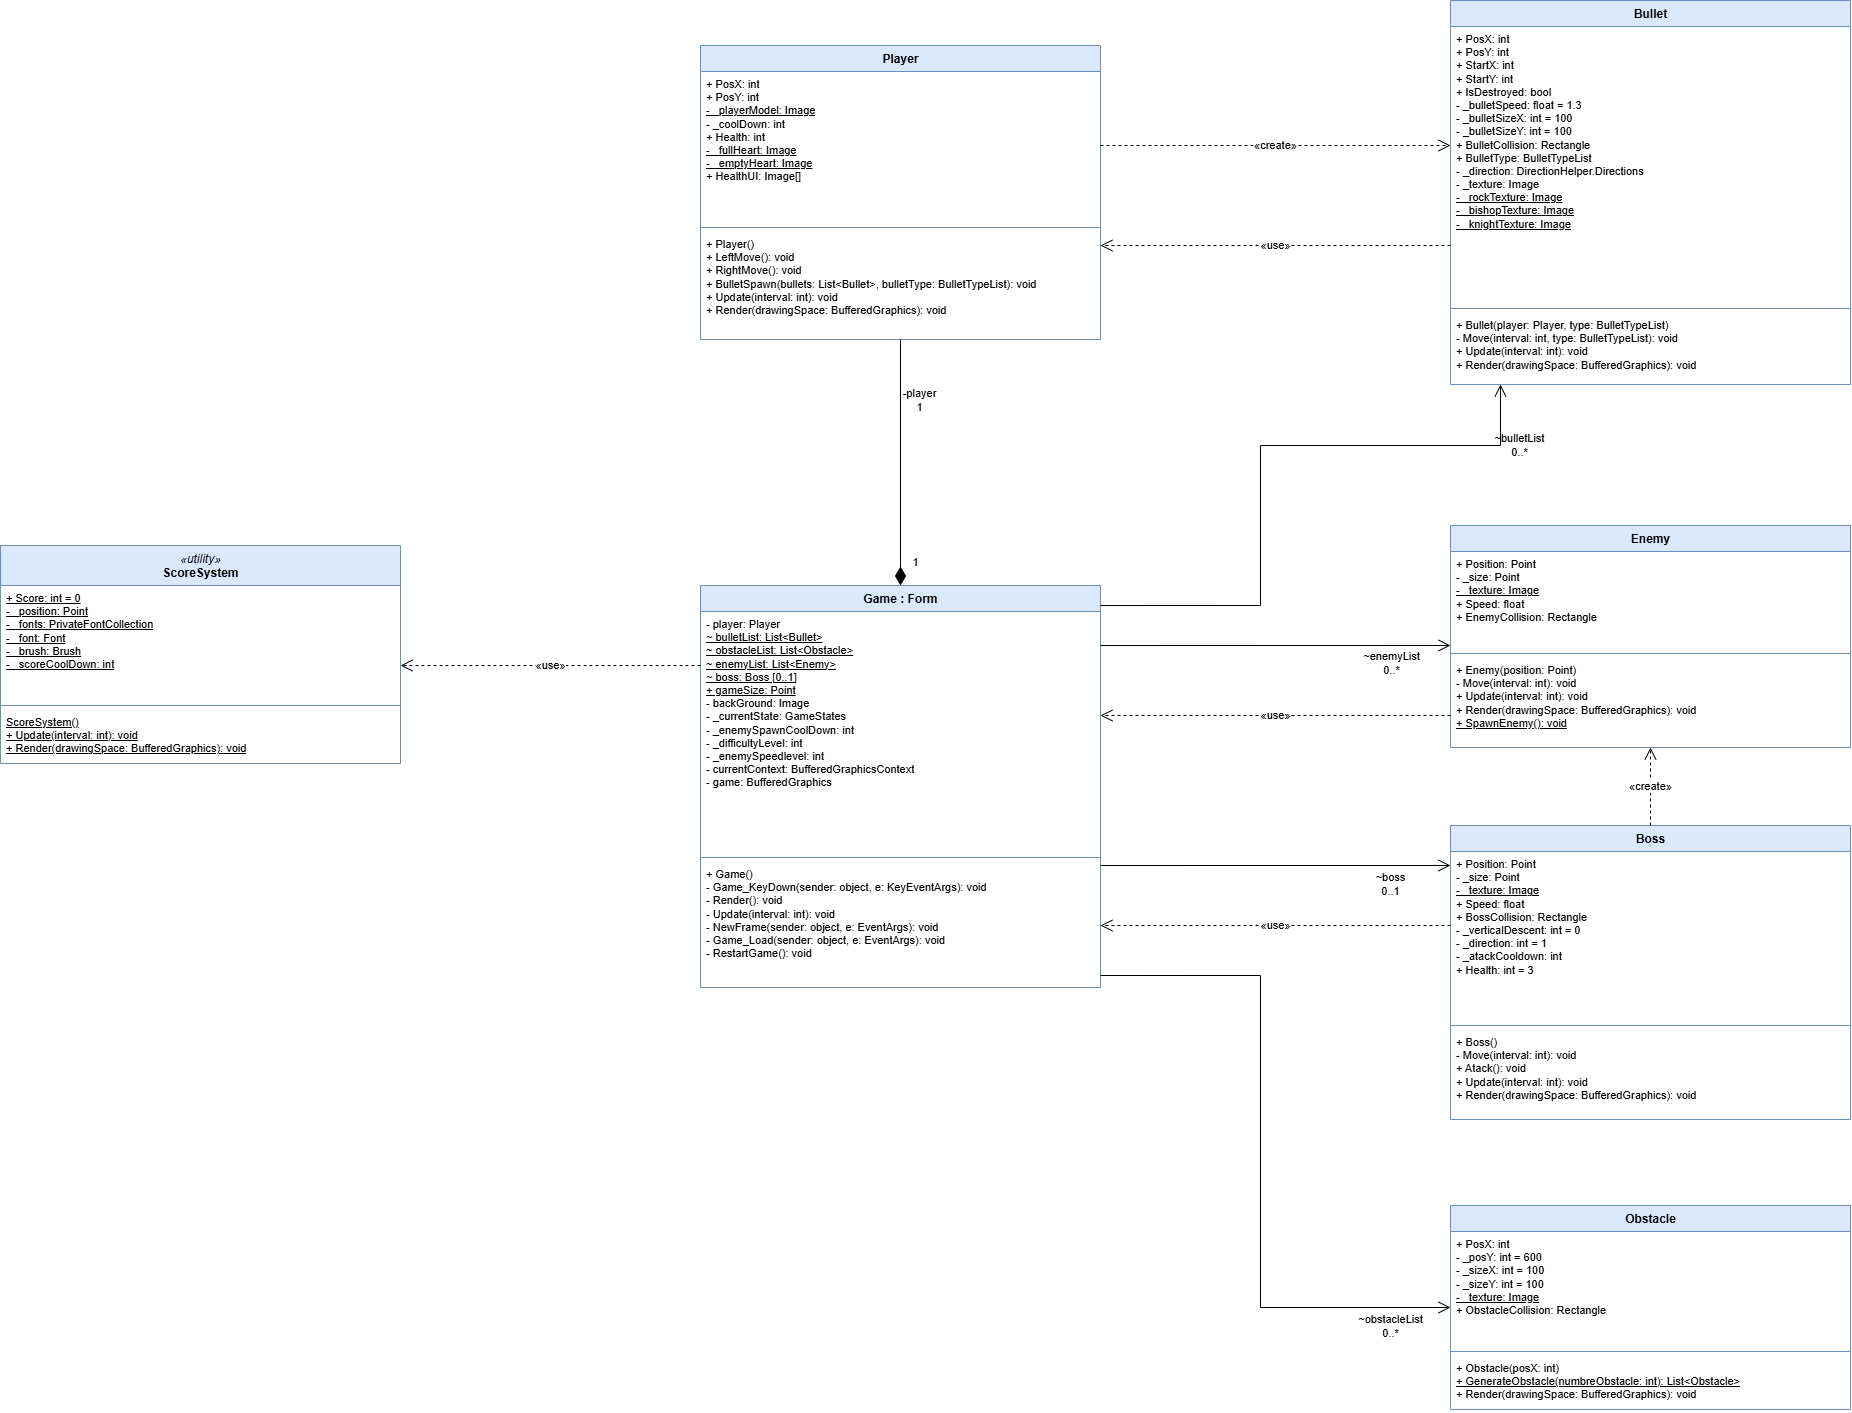

The diagram above was exported from draw.io. Its source (the exported page's mxGraphModel, read from the mxfile embedded in the PNG):
<mxGraphModel dx="2604" dy="1444" grid="1" gridSize="10" guides="1" tooltips="1" connect="1" arrows="1" fold="1" page="1" pageScale="1" pageWidth="2300" pageHeight="1650" math="0" shadow="0">
  <root>
    <mxCell id="0" />
    <mxCell id="1" parent="0" />
    <mxCell id="Game" parent="1" style="swimlane;fontStyle=0;align=center;verticalAlign=top;childLayout=stackLayout;horizontal=1;startSize=26;horizontalStack=0;resizeParent=1;resizeParentMax=0;resizeLast=0;collapsible=0;marginBottom=0;html=1;fillColor=#dae8fc;strokeColor=#6c8ebf;" value="&lt;b&gt;Game : Form&lt;/b&gt;" vertex="1">
      <mxGeometry height="402" width="400" x="1000" y="700" as="geometry" />
    </mxCell>
    <mxCell id="Game_f" parent="Game" style="text;strokeColor=none;fillColor=none;align=left;verticalAlign=top;spacingLeft=4;spacingRight=4;overflow=hidden;rotatable=0;whiteSpace=wrap;html=1;fontSize=11;" value="- player: Player&lt;br&gt;&lt;u&gt;~ bulletList: List&amp;lt;Bullet&amp;gt;&lt;/u&gt;&lt;br&gt;&lt;u&gt;~ obstacleList: List&amp;lt;Obstacle&amp;gt;&lt;/u&gt;&lt;br&gt;&lt;u&gt;~ enemyList: List&amp;lt;Enemy&amp;gt;&lt;/u&gt;&lt;br&gt;&lt;u&gt;~ boss: Boss [0..1]&lt;/u&gt;&lt;br&gt;&lt;u&gt;+ gameSize: Point&lt;/u&gt;&lt;br&gt;- backGround: Image&lt;br&gt;- _currentState: GameStates&lt;br&gt;- _enemySpawnCoolDown: int&lt;br&gt;- _difficultyLevel: int&lt;br&gt;- _enemySpeedlevel: int&lt;br&gt;- currentContext: BufferedGraphicsContext&lt;br&gt;- game: BufferedGraphics" vertex="1">
      <mxGeometry height="242" width="400" y="26" as="geometry" />
    </mxCell>
    <mxCell id="Game_s" parent="Game" style="line;strokeWidth=1;fillColor=none;align=left;verticalAlign=middle;spacingTop=-1;spacingLeft=3;spacingRight=3;rotatable=0;labelPosition=right;points=[];portConstraint=eastwest;strokeColor=inherit;" value="" vertex="1">
      <mxGeometry height="8" width="400" y="268" as="geometry" />
    </mxCell>
    <mxCell id="Game_m" parent="Game" style="text;strokeColor=none;fillColor=none;align=left;verticalAlign=top;spacingLeft=4;spacingRight=4;overflow=hidden;rotatable=0;whiteSpace=wrap;html=1;fontSize=11;" value="+ Game()&lt;br&gt;- Game_KeyDown(sender: object, e: KeyEventArgs): void&lt;br&gt;- Render(): void&lt;br&gt;- Update(interval: int): void&lt;br&gt;- NewFrame(sender: object, e: EventArgs): void&lt;br&gt;- Game_Load(sender: object, e: EventArgs): void&lt;br&gt;- RestartGame(): void" vertex="1">
      <mxGeometry height="126" width="400" y="276" as="geometry" />
    </mxCell>
    <mxCell id="Player" parent="1" style="swimlane;fontStyle=0;align=center;verticalAlign=top;childLayout=stackLayout;horizontal=1;startSize=26;horizontalStack=0;resizeParent=1;resizeParentMax=0;resizeLast=0;collapsible=0;marginBottom=0;html=1;fillColor=#dae8fc;strokeColor=#6c8ebf;" value="&lt;b&gt;Player&lt;/b&gt;" vertex="1">
      <mxGeometry height="294" width="400" x="1000" y="160" as="geometry" />
    </mxCell>
    <mxCell id="Player_f" parent="Player" style="text;strokeColor=none;fillColor=none;align=left;verticalAlign=top;spacingLeft=4;spacingRight=4;overflow=hidden;rotatable=0;whiteSpace=wrap;html=1;fontSize=11;" value="+ PosX: int&lt;br&gt;+ PosY: int&lt;br&gt;&lt;u&gt;- _playerModel: Image&lt;/u&gt;&lt;br&gt;- _coolDown: int&lt;br&gt;+ Health: int&lt;br&gt;&lt;u&gt;- _fullHeart: Image&lt;/u&gt;&lt;br&gt;&lt;u&gt;- _emptyHeart: Image&lt;/u&gt;&lt;br&gt;+ HealthUI: Image[]" vertex="1">
      <mxGeometry height="152" width="400" y="26" as="geometry" />
    </mxCell>
    <mxCell id="Player_s" parent="Player" style="line;strokeWidth=1;fillColor=none;align=left;verticalAlign=middle;spacingTop=-1;spacingLeft=3;spacingRight=3;rotatable=0;labelPosition=right;points=[];portConstraint=eastwest;strokeColor=inherit;" value="" vertex="1">
      <mxGeometry height="8" width="400" y="178" as="geometry" />
    </mxCell>
    <mxCell id="Player_m" parent="Player" style="text;strokeColor=none;fillColor=none;align=left;verticalAlign=top;spacingLeft=4;spacingRight=4;overflow=hidden;rotatable=0;whiteSpace=wrap;html=1;fontSize=11;" value="+ Player()&lt;br&gt;+ LeftMove(): void&lt;br&gt;+ RightMove(): void&lt;br&gt;+ BulletSpawn(bullets: List&amp;lt;Bullet&amp;gt;, bulletType: BulletTypeList): void&lt;br&gt;+ Update(interval: int): void&lt;br&gt;+ Render(drawingSpace: BufferedGraphics): void" vertex="1">
      <mxGeometry height="108" width="400" y="186" as="geometry" />
    </mxCell>
    <mxCell id="Bullet" parent="1" style="swimlane;fontStyle=0;align=center;verticalAlign=top;childLayout=stackLayout;horizontal=1;startSize=26;horizontalStack=0;resizeParent=1;resizeParentMax=0;resizeLast=0;collapsible=0;marginBottom=0;html=1;fillColor=#dae8fc;strokeColor=#6c8ebf;" value="&lt;b&gt;Bullet&lt;/b&gt;" vertex="1">
      <mxGeometry height="384" width="400" x="1750" y="115" as="geometry" />
    </mxCell>
    <mxCell id="Bullet_f" parent="Bullet" style="text;strokeColor=none;fillColor=none;align=left;verticalAlign=top;spacingLeft=4;spacingRight=4;overflow=hidden;rotatable=0;whiteSpace=wrap;html=1;fontSize=11;" value="+ PosX: int&lt;br&gt;+ PosY: int&lt;br&gt;+ StartX: int&lt;br&gt;+ StartY: int&lt;br&gt;+ IsDestroyed: bool&lt;br&gt;- _bulletSpeed: float = 1.3&lt;br&gt;- _bulletSizeX: int = 100&lt;br&gt;- _bulletSizeY: int = 100&lt;br&gt;+ BulletCollision: Rectangle&lt;br&gt;+ BulletType: BulletTypeList&lt;br&gt;- _direction: DirectionHelper.Directions&lt;br&gt;- _texture: Image&lt;br&gt;&lt;u&gt;- _rockTexture: Image&lt;/u&gt;&lt;br&gt;&lt;u&gt;- _bishopTexture: Image&lt;/u&gt;&lt;br&gt;&lt;u&gt;- _knightTexture: Image&lt;/u&gt;" vertex="1">
      <mxGeometry height="278" width="400" y="26" as="geometry" />
    </mxCell>
    <mxCell id="Bullet_s" parent="Bullet" style="line;strokeWidth=1;fillColor=none;align=left;verticalAlign=middle;spacingTop=-1;spacingLeft=3;spacingRight=3;rotatable=0;labelPosition=right;points=[];portConstraint=eastwest;strokeColor=inherit;" value="" vertex="1">
      <mxGeometry height="8" width="400" y="304" as="geometry" />
    </mxCell>
    <mxCell id="Bullet_m" parent="Bullet" style="text;strokeColor=none;fillColor=none;align=left;verticalAlign=top;spacingLeft=4;spacingRight=4;overflow=hidden;rotatable=0;whiteSpace=wrap;html=1;fontSize=11;" value="+ Bullet(player: Player, type: BulletTypeList)&lt;br&gt;- Move(interval: int, type: BulletTypeList): void&lt;br&gt;+ Update(interval: int): void&lt;br&gt;+ Render(drawingSpace: BufferedGraphics): void" vertex="1">
      <mxGeometry height="72" width="400" y="312" as="geometry" />
    </mxCell>
    <mxCell id="Enemy" parent="1" style="swimlane;fontStyle=0;align=center;verticalAlign=top;childLayout=stackLayout;horizontal=1;startSize=26;horizontalStack=0;resizeParent=1;resizeParentMax=0;resizeLast=0;collapsible=0;marginBottom=0;html=1;fillColor=#dae8fc;strokeColor=#6c8ebf;" value="&lt;b&gt;Enemy&lt;/b&gt;" vertex="1">
      <mxGeometry height="222" width="400" x="1750" y="640" as="geometry" />
    </mxCell>
    <mxCell id="Enemy_f" parent="Enemy" style="text;strokeColor=none;fillColor=none;align=left;verticalAlign=top;spacingLeft=4;spacingRight=4;overflow=hidden;rotatable=0;whiteSpace=wrap;html=1;fontSize=11;" value="+ Position: Point&lt;br&gt;- _size: Point&lt;br&gt;&lt;u&gt;- _texture: Image&lt;/u&gt;&lt;br&gt;+ Speed: float&lt;br&gt;+ EnemyCollision: Rectangle" vertex="1">
      <mxGeometry height="98" width="400" y="26" as="geometry" />
    </mxCell>
    <mxCell id="Enemy_s" parent="Enemy" style="line;strokeWidth=1;fillColor=none;align=left;verticalAlign=middle;spacingTop=-1;spacingLeft=3;spacingRight=3;rotatable=0;labelPosition=right;points=[];portConstraint=eastwest;strokeColor=inherit;" value="" vertex="1">
      <mxGeometry height="8" width="400" y="124" as="geometry" />
    </mxCell>
    <mxCell id="Enemy_m" parent="Enemy" style="text;strokeColor=none;fillColor=none;align=left;verticalAlign=top;spacingLeft=4;spacingRight=4;overflow=hidden;rotatable=0;whiteSpace=wrap;html=1;fontSize=11;" value="+ Enemy(position: Point)&lt;br&gt;- Move(interval: int): void&lt;br&gt;+ Update(interval: int): void&lt;br&gt;+ Render(drawingSpace: BufferedGraphics): void&lt;br&gt;&lt;u&gt;+ SpawnEnemy(): void&lt;/u&gt;" vertex="1">
      <mxGeometry height="90" width="400" y="132" as="geometry" />
    </mxCell>
    <mxCell id="Boss" parent="1" style="swimlane;fontStyle=0;align=center;verticalAlign=top;childLayout=stackLayout;horizontal=1;startSize=26;horizontalStack=0;resizeParent=1;resizeParentMax=0;resizeLast=0;collapsible=0;marginBottom=0;html=1;fillColor=#dae8fc;strokeColor=#6c8ebf;" value="&lt;b&gt;Boss&lt;/b&gt;" vertex="1">
      <mxGeometry height="294" width="400" x="1750" y="940" as="geometry" />
    </mxCell>
    <mxCell id="Boss_f" parent="Boss" style="text;strokeColor=none;fillColor=none;align=left;verticalAlign=top;spacingLeft=4;spacingRight=4;overflow=hidden;rotatable=0;whiteSpace=wrap;html=1;fontSize=11;" value="+ Position: Point&lt;br&gt;- _size: Point&lt;br&gt;&lt;u&gt;- _texture: Image&lt;/u&gt;&lt;br&gt;+ Speed: float&lt;br&gt;+ BossCollision: Rectangle&lt;br&gt;- _verticalDescent: int = 0&lt;br&gt;- _direction: int = 1&lt;br&gt;- _atackCooldown: int&lt;br&gt;+ Health: int = 3" vertex="1">
      <mxGeometry height="170" width="400" y="26" as="geometry" />
    </mxCell>
    <mxCell id="Boss_s" parent="Boss" style="line;strokeWidth=1;fillColor=none;align=left;verticalAlign=middle;spacingTop=-1;spacingLeft=3;spacingRight=3;rotatable=0;labelPosition=right;points=[];portConstraint=eastwest;strokeColor=inherit;" value="" vertex="1">
      <mxGeometry height="8" width="400" y="196" as="geometry" />
    </mxCell>
    <mxCell id="Boss_m" parent="Boss" style="text;strokeColor=none;fillColor=none;align=left;verticalAlign=top;spacingLeft=4;spacingRight=4;overflow=hidden;rotatable=0;whiteSpace=wrap;html=1;fontSize=11;" value="+ Boss()&lt;br&gt;- Move(interval: int): void&lt;br&gt;+ Atack(): void&lt;br&gt;+ Update(interval: int): void&lt;br&gt;+ Render(drawingSpace: BufferedGraphics): void" vertex="1">
      <mxGeometry height="90" width="400" y="204" as="geometry" />
    </mxCell>
    <mxCell id="Obstacle" parent="1" style="swimlane;fontStyle=0;align=center;verticalAlign=top;childLayout=stackLayout;horizontal=1;startSize=26;horizontalStack=0;resizeParent=1;resizeParentMax=0;resizeLast=0;collapsible=0;marginBottom=0;html=1;fillColor=#dae8fc;strokeColor=#6c8ebf;" value="&lt;b&gt;Obstacle&lt;/b&gt;" vertex="1">
      <mxGeometry height="204" width="400" x="1750" y="1320" as="geometry" />
    </mxCell>
    <mxCell id="Obstacle_f" parent="Obstacle" style="text;strokeColor=none;fillColor=none;align=left;verticalAlign=top;spacingLeft=4;spacingRight=4;overflow=hidden;rotatable=0;whiteSpace=wrap;html=1;fontSize=11;" value="+ PosX: int&lt;br&gt;- _posY: int = 600&lt;br&gt;- _sizeX: int = 100&lt;br&gt;- _sizeY: int = 100&lt;br&gt;&lt;u&gt;- _texture: Image&lt;/u&gt;&lt;br&gt;+ ObstacleCollision: Rectangle" vertex="1">
      <mxGeometry height="116" width="400" y="26" as="geometry" />
    </mxCell>
    <mxCell id="Obstacle_s" parent="Obstacle" style="line;strokeWidth=1;fillColor=none;align=left;verticalAlign=middle;spacingTop=-1;spacingLeft=3;spacingRight=3;rotatable=0;labelPosition=right;points=[];portConstraint=eastwest;strokeColor=inherit;" value="" vertex="1">
      <mxGeometry height="8" width="400" y="142" as="geometry" />
    </mxCell>
    <mxCell id="Obstacle_m" parent="Obstacle" style="text;strokeColor=none;fillColor=none;align=left;verticalAlign=top;spacingLeft=4;spacingRight=4;overflow=hidden;rotatable=0;whiteSpace=wrap;html=1;fontSize=11;" value="+ Obstacle(posX: int)&lt;br&gt;&lt;u&gt;+ GenerateObstacle(numbreObstacle: int): List&amp;lt;Obstacle&amp;gt;&lt;/u&gt;&lt;br&gt;+ Render(drawingSpace: BufferedGraphics): void" vertex="1">
      <mxGeometry height="54" width="400" y="150" as="geometry" />
    </mxCell>
    <mxCell id="ScoreSystem" parent="1" style="swimlane;fontStyle=0;align=center;verticalAlign=top;childLayout=stackLayout;horizontal=1;startSize=40;horizontalStack=0;resizeParent=1;resizeParentMax=0;resizeLast=0;collapsible=0;marginBottom=0;html=1;fillColor=#dae8fc;strokeColor=#6c8ebf;" value="&lt;i&gt;«utility»&lt;/i&gt;&lt;br&gt;&lt;b&gt;ScoreSystem&lt;/b&gt;" vertex="1">
      <mxGeometry height="218" width="400" x="300" y="660" as="geometry" />
    </mxCell>
    <mxCell id="ScoreSystem_f" parent="ScoreSystem" style="text;strokeColor=none;fillColor=none;align=left;verticalAlign=top;spacingLeft=4;spacingRight=4;overflow=hidden;rotatable=0;whiteSpace=wrap;html=1;fontSize=11;" value="&lt;u&gt;+ Score: int = 0&lt;/u&gt;&lt;br&gt;&lt;u&gt;- _position: Point&lt;/u&gt;&lt;br&gt;&lt;u&gt;- _fonts: PrivateFontCollection&lt;/u&gt;&lt;br&gt;&lt;u&gt;- _font: Font&lt;/u&gt;&lt;br&gt;&lt;u&gt;- _brush: Brush&lt;/u&gt;&lt;br&gt;&lt;u&gt;- _scoreCoolDown: int&lt;/u&gt;" vertex="1">
      <mxGeometry height="116" width="400" y="40" as="geometry" />
    </mxCell>
    <mxCell id="ScoreSystem_s" parent="ScoreSystem" style="line;strokeWidth=1;fillColor=none;align=left;verticalAlign=middle;spacingTop=-1;spacingLeft=3;spacingRight=3;rotatable=0;labelPosition=right;points=[];portConstraint=eastwest;strokeColor=inherit;" value="" vertex="1">
      <mxGeometry height="8" width="400" y="156" as="geometry" />
    </mxCell>
    <mxCell id="ScoreSystem_m" parent="ScoreSystem" style="text;strokeColor=none;fillColor=none;align=left;verticalAlign=top;spacingLeft=4;spacingRight=4;overflow=hidden;rotatable=0;whiteSpace=wrap;html=1;fontSize=11;" value="&lt;u&gt;ScoreSystem()&lt;/u&gt;&lt;br&gt;&lt;u&gt;+ Update(interval: int): void&lt;/u&gt;&lt;br&gt;&lt;u&gt;+ Render(drawingSpace: BufferedGraphics): void&lt;/u&gt;" vertex="1">
      <mxGeometry height="54" width="400" y="164" as="geometry" />
    </mxCell>
    <mxCell id="e1" edge="1" parent="1" source="Game" style="html=1;rounded=0;fontSize=11;labelBackgroundColor=#ffffff;startArrow=diamondThin;startFill=1;startSize=16;endArrow=none;exitX=0.5;exitY=0.0;exitDx=0;exitDy=0;exitPerimeter=0;entryX=0.5;entryY=1.0;entryDx=0;entryDy=0;entryPerimeter=0;" target="Player" value="">
      <mxGeometry relative="1" as="geometry" />
    </mxCell>
    <mxCell id="e1s" connectable="0" parent="e1" style="edgeLabel;html=1;align=center;verticalAlign=middle;resizable=0;points=[];fontSize=11;labelBackgroundColor=none;" value="1" vertex="1">
      <mxGeometry relative="1" x="-0.8049" y="-14" as="geometry">
        <mxPoint as="offset" />
      </mxGeometry>
    </mxCell>
    <mxCell id="e1t" connectable="0" parent="e1" style="edgeLabel;html=1;align=center;verticalAlign=middle;resizable=0;points=[];fontSize=11;labelBackgroundColor=none;" value="-player&lt;br&gt;1" vertex="1">
      <mxGeometry relative="1" x="0.5122" y="-18" as="geometry">
        <mxPoint as="offset" />
      </mxGeometry>
    </mxCell>
    <mxCell id="e2" edge="1" parent="1" source="Game" style="html=1;rounded=0;fontSize=11;labelBackgroundColor=#ffffff;startArrow=none;endArrow=open;endFill=0;endSize=10;exitX=1.0;exitY=0.0498;exitDx=0;exitDy=0;exitPerimeter=0;entryX=0.125;entryY=1.0;entryDx=0;entryDy=0;entryPerimeter=0;" target="Bullet" value="">
      <mxGeometry relative="1" as="geometry">
        <Array as="points">
          <mxPoint x="1560" y="720" />
          <mxPoint x="1560" y="560" />
          <mxPoint x="1800" y="560" />
        </Array>
      </mxGeometry>
    </mxCell>
    <mxCell id="e2t" connectable="0" parent="e2" style="edgeLabel;html=1;align=center;verticalAlign=middle;resizable=0;points=[];fontSize=11;labelBackgroundColor=none;" value="~bulletList&lt;br&gt;0..*" vertex="1">
      <mxGeometry relative="1" x="0.8068" y="-18" as="geometry">
        <mxPoint as="offset" />
      </mxGeometry>
    </mxCell>
    <mxCell id="e3" edge="1" parent="1" source="Game" style="html=1;rounded=0;fontSize=11;labelBackgroundColor=#ffffff;startArrow=none;endArrow=open;endFill=0;endSize=10;exitX=1.0;exitY=0.1493;exitDx=0;exitDy=0;exitPerimeter=0;entryX=0.0;entryY=0.5405;entryDx=0;entryDy=0;entryPerimeter=0;" target="Enemy" value="">
      <mxGeometry relative="1" as="geometry" />
    </mxCell>
    <mxCell id="e3t" connectable="0" parent="e3" style="edgeLabel;html=1;align=center;verticalAlign=middle;resizable=0;points=[];fontSize=11;labelBackgroundColor=none;" value="~enemyList&lt;br&gt;0..*" vertex="1">
      <mxGeometry relative="1" x="0.6571" y="-18" as="geometry">
        <mxPoint as="offset" />
      </mxGeometry>
    </mxCell>
    <mxCell id="e4" edge="1" parent="1" source="Game" style="html=1;rounded=0;fontSize=11;labelBackgroundColor=#ffffff;startArrow=none;endArrow=open;endFill=0;endSize=10;exitX=1.0;exitY=0.6965;exitDx=0;exitDy=0;exitPerimeter=0;entryX=0.0;entryY=0.1361;entryDx=0;entryDy=0;entryPerimeter=0;" target="Boss" value="">
      <mxGeometry relative="1" as="geometry" />
    </mxCell>
    <mxCell id="e4t" connectable="0" parent="e4" style="edgeLabel;html=1;align=center;verticalAlign=middle;resizable=0;points=[];fontSize=11;labelBackgroundColor=none;" value="~boss&lt;br&gt;0..1" vertex="1">
      <mxGeometry relative="1" x="0.6571" y="-18" as="geometry">
        <mxPoint as="offset" />
      </mxGeometry>
    </mxCell>
    <mxCell id="e5" edge="1" parent="1" source="Game" style="html=1;rounded=0;fontSize=11;labelBackgroundColor=#ffffff;startArrow=none;endArrow=open;endFill=0;endSize=10;exitX=1.0;exitY=0.9701;exitDx=0;exitDy=0;exitPerimeter=0;entryX=0.0;entryY=0.5;entryDx=0;entryDy=0;entryPerimeter=0;" target="Obstacle" value="">
      <mxGeometry relative="1" as="geometry">
        <Array as="points">
          <mxPoint x="1560" y="1090" />
          <mxPoint x="1560" y="1422" />
        </Array>
      </mxGeometry>
    </mxCell>
    <mxCell id="e5t" connectable="0" parent="e5" style="edgeLabel;html=1;align=center;verticalAlign=middle;resizable=0;points=[];fontSize=11;labelBackgroundColor=none;" value="~obstacleList&lt;br&gt;0..*" vertex="1">
      <mxGeometry relative="1" x="0.824" y="-18" as="geometry">
        <mxPoint as="offset" />
      </mxGeometry>
    </mxCell>
    <mxCell id="e6" edge="1" parent="1" source="Game" style="html=1;rounded=0;fontSize=11;labelBackgroundColor=#ffffff;dashed=1;endArrow=open;endFill=0;endSize=10;exitX=0.0;exitY=0.199;exitDx=0;exitDy=0;exitPerimeter=0;entryX=1.0;entryY=0.5505;entryDx=0;entryDy=0;entryPerimeter=0;" target="ScoreSystem" value="«use»">
      <mxGeometry relative="1" as="geometry" />
    </mxCell>
    <mxCell id="e7" edge="1" parent="1" source="Player" style="html=1;rounded=0;fontSize=11;labelBackgroundColor=#ffffff;dashed=1;endArrow=open;endFill=0;endSize=10;exitX=1.0;exitY=0.3401;exitDx=0;exitDy=0;exitPerimeter=0;entryX=0.0;entryY=0.3776;entryDx=0;entryDy=0;entryPerimeter=0;" target="Bullet" value="«create»">
      <mxGeometry relative="1" as="geometry" />
    </mxCell>
    <mxCell id="e8" edge="1" parent="1" source="Bullet" style="html=1;rounded=0;fontSize=11;labelBackgroundColor=#ffffff;dashed=1;endArrow=open;endFill=0;endSize=10;exitX=0.0;exitY=0.638;exitDx=0;exitDy=0;exitPerimeter=0;entryX=1.0;entryY=0.6803;entryDx=0;entryDy=0;entryPerimeter=0;" target="Player" value="«use»">
      <mxGeometry relative="1" as="geometry" />
    </mxCell>
    <mxCell id="e9" edge="1" parent="1" source="Boss" style="html=1;rounded=0;fontSize=11;labelBackgroundColor=#ffffff;dashed=1;endArrow=open;endFill=0;endSize=10;exitX=0.5;exitY=0.0;exitDx=0;exitDy=0;exitPerimeter=0;entryX=0.5;entryY=1.0;entryDx=0;entryDy=0;entryPerimeter=0;" target="Enemy" value="«create»">
      <mxGeometry relative="1" as="geometry" />
    </mxCell>
    <mxCell id="e10" edge="1" parent="1" source="Enemy" style="html=1;rounded=0;fontSize=11;labelBackgroundColor=#ffffff;dashed=1;endArrow=open;endFill=0;endSize=10;exitX=0.0;exitY=0.8559;exitDx=0;exitDy=0;exitPerimeter=0;entryX=1.0;entryY=0.3234;entryDx=0;entryDy=0;entryPerimeter=0;" target="Game" value="«use»">
      <mxGeometry relative="1" as="geometry" />
    </mxCell>
    <mxCell id="e11" edge="1" parent="1" source="Boss" style="html=1;rounded=0;fontSize=11;labelBackgroundColor=#ffffff;dashed=1;endArrow=open;endFill=0;endSize=10;exitX=0.0;exitY=0.3401;exitDx=0;exitDy=0;exitPerimeter=0;entryX=1.0;entryY=0.8458;entryDx=0;entryDy=0;entryPerimeter=0;" target="Game" value="«use»">
      <mxGeometry relative="1" as="geometry" />
    </mxCell>
  </root>
</mxGraphModel>